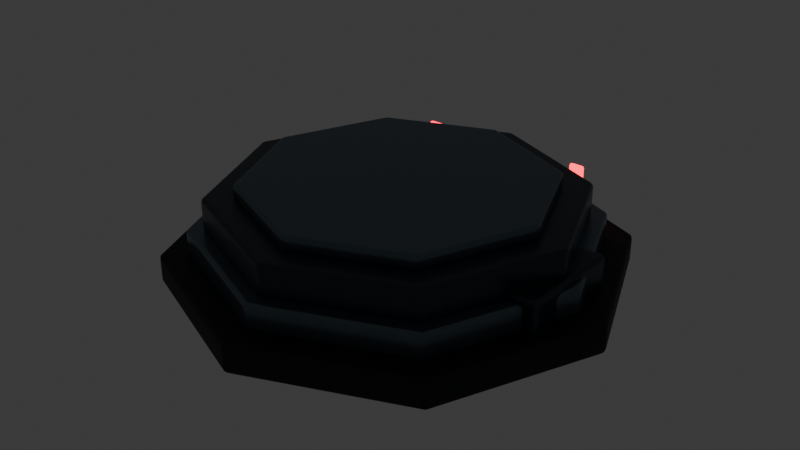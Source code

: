 # Source: watcher_base.blend  (saved by Blender 5.2.44; exported with 4.5.12 LTS)
import bpy
from mathutils import Matrix  # noqa: F401  (used for matrix-valued properties, if any)

bpy.ops.wm.read_factory_settings(use_empty=True)
scene = bpy.context.scene
scene.name = 'Scene'

# ---- collections
col_collection = bpy.data.collections.new('Collection'); scene.collection.children.link(col_collection)

# ---- materials (node trees are filled in below, after node groups)
mat_sentinel_recessed_carbon = bpy.data.materials.new('Sentinel recessed carbon')
mat_sentinel_recessed_carbon.diffuse_color = (0.006, 0.009, 0.014, 1.0)
mat_sentinel_graphite_bevels = bpy.data.materials.new('Sentinel graphite bevels')
mat_sentinel_graphite_bevels.diffuse_color = (0.12, 0.17, 0.21, 1.0)
mat_sentinel_obsidian_ceramic = bpy.data.materials.new('Sentinel obsidian ceramic')
mat_sentinel_obsidian_ceramic.diffuse_color = (0.027, 0.045, 0.065, 1.0)
mat_sentinel_ruby_power_channels = bpy.data.materials.new('Sentinel ruby power channels')
mat_sentinel_ruby_power_channels.diffuse_color = (1.0, 0.015, 0.047, 1.0)

# ---- material node trees
mat_sentinel_recessed_carbon.use_nodes = True; mat_sentinel_recessed_carbon.node_tree.nodes.clear()
_N = mat_sentinel_recessed_carbon.node_tree.nodes; _L = mat_sentinel_recessed_carbon.node_tree.links
n0 = _N.new('ShaderNodeBsdfPrincipled'); n0.name = 'Principled BSDF'; n0.location = (-200, 100)
n0.inputs[0].default_value = (0.006, 0.009, 0.014, 1.0)
n0.inputs[1].default_value = 0.1
n0.inputs[2].default_value = 0.65
n0.inputs[10].default_value = 0.005
n0.inputs[27].default_value = (0.006, 0.009, 0.014, 1.0)
n1 = _N.new('ShaderNodeOutputMaterial'); n1.name = 'Material Output'; n1.location = (200, 100)
_L.new(n0.outputs[0], n1.inputs[0])
n1.is_active_output = True
mat_sentinel_graphite_bevels.use_nodes = True; mat_sentinel_graphite_bevels.node_tree.nodes.clear()
_N = mat_sentinel_graphite_bevels.node_tree.nodes; _L = mat_sentinel_graphite_bevels.node_tree.links
n0 = _N.new('ShaderNodeBsdfPrincipled'); n0.name = 'Principled BSDF'; n0.location = (-200, 100)
n0.inputs[0].default_value = (0.12, 0.17, 0.21, 1.0)
n0.inputs[1].default_value = 0.7
n0.inputs[2].default_value = 0.28
n0.inputs[10].default_value = 0.005
n0.inputs[27].default_value = (0.12, 0.17, 0.21, 1.0)
n1 = _N.new('ShaderNodeOutputMaterial'); n1.name = 'Material Output'; n1.location = (200, 100)
_L.new(n0.outputs[0], n1.inputs[0])
n1.is_active_output = True
mat_sentinel_obsidian_ceramic.use_nodes = True; mat_sentinel_obsidian_ceramic.node_tree.nodes.clear()
_N = mat_sentinel_obsidian_ceramic.node_tree.nodes; _L = mat_sentinel_obsidian_ceramic.node_tree.links
n0 = _N.new('ShaderNodeBsdfPrincipled'); n0.name = 'Principled BSDF'; n0.location = (-200, 100)
n0.inputs[0].default_value = (0.027, 0.045, 0.065, 1.0)
n0.inputs[1].default_value = 0.45
n0.inputs[2].default_value = 0.32
n0.inputs[10].default_value = 0.005
n0.inputs[27].default_value = (0.027, 0.045, 0.065, 1.0)
n1 = _N.new('ShaderNodeOutputMaterial'); n1.name = 'Material Output'; n1.location = (200, 100)
_L.new(n0.outputs[0], n1.inputs[0])
n1.is_active_output = True
mat_sentinel_ruby_power_channels.use_nodes = True; mat_sentinel_ruby_power_channels.node_tree.nodes.clear()
_N = mat_sentinel_ruby_power_channels.node_tree.nodes; _L = mat_sentinel_ruby_power_channels.node_tree.links
n0 = _N.new('ShaderNodeBsdfPrincipled'); n0.name = 'Principled BSDF'; n0.location = (-200, 100)
n0.inputs[0].default_value = (1.0, 0.015, 0.047, 1.0)
n0.inputs[1].default_value = 0.2
n0.inputs[2].default_value = 0.25
n0.inputs[10].default_value = 0.005
n0.inputs[27].default_value = (1.0, 0.015, 0.047, 1.0)
n0.inputs[28].default_value = 4.0
n1 = _N.new('ShaderNodeOutputMaterial'); n1.name = 'Material Output'; n1.location = (200, 100)
_L.new(n0.outputs[0], n1.inputs[0])
n1.is_active_output = True

# ---- world
world_world = bpy.data.worlds.new('World'); scene.world = world_world
world_world.use_nodes = True; world_world.node_tree.nodes.clear()
_N = world_world.node_tree.nodes; _L = world_world.node_tree.links
n0 = _N.new('ShaderNodeOutputWorld'); n0.name = 'World Output'; n0.location = (200, 100)
n1 = _N.new('ShaderNodeBackground'); n1.name = 'Background'; n1.location = (-200, 100)
n1.inputs[0].default_value = (0.05088, 0.05088, 0.05088, 1.0)
_L.new(n1.outputs[0], n0.inputs[0])
n0.is_active_output = True
world_world.color = (0.05088, 0.05088, 0.05088)
world_world.sun_shadow_jitter_overblur = 0.0

# ---- meshes
me_cylinder = bpy.data.meshes.new('Cylinder')
me_cylinder.from_pydata([(0.0, 1.85, -0.12), (0.0, 1.85, 0.12), (1.308, 1.308, -0.12), (1.308, 1.308, 0.12), (1.85, 0.0, -0.12), (1.85, 0.0, 0.12), (1.308, -1.308, -0.12), (1.308, -1.308, 0.12), (0.0, -1.85, -0.12), (0.0, -1.85, 0.12), (-1.308, -1.308, -0.12), (-1.308, -1.308, 0.12), (-1.85, 0.0, -0.12), (-1.85, 0.0, 0.12), (-1.308, 1.308, -0.12), (-1.308, 1.308, 0.12)], [], [(0, 1, 3, 2), (2, 3, 5, 4), (4, 5, 7, 6), (6, 7, 9, 8), (8, 9, 11, 10), (10, 11, 13, 12), (3, 1, 15, 13, 11, 9, 7, 5), (12, 13, 15, 14), (14, 15, 1, 0), (0, 2, 4, 6, 8, 10, 12, 14)])
_uv = me_cylinder.uv_layers.new(name='UVMap')
_uv.uv.foreach_set('vector', [1.0, 0.5, 1.0, 1.0, 0.875, 1.0, 0.875, 0.5, 0.875, 0.5, 0.875, 1.0, 0.75, 1.0, 0.75, 0.5, 0.75, 0.5, 0.75, 1.0, 0.625, 1.0, 0.625, 0.5, 0.625, 0.5, 0.625, 1.0, 0.5, 1.0, 0.5, 0.5, 0.5, 0.5, 0.5, 1.0, 0.375, 1.0, 0.375, 0.5, 0.375, 0.5, 0.375, 1.0, 0.25, 1.0, 0.25, 0.5, 0.4197, 0.4197, 0.25, 0.49, 0.08029, 0.4197, 0.01, 0.25, 0.08029, 0.08029, 0.25, 0.01, 0.4197, 0.08029, 0.49, 0.25, 0.25, 0.5, 0.25, 1.0, 0.125, 1.0, 0.125, 0.5, 0.125, 0.5, 0.125, 1.0, 0.0, 1.0, 0.0, 0.5, 0.75, 0.49, 0.9197, 0.4197, 0.99, 0.25, 0.9197, 0.08029, 0.75, 0.01, 0.5803, 0.08029, 0.51, 0.25, 0.5803, 0.4197])
me_cylinder.materials.append(mat_sentinel_recessed_carbon)
me_cylinder.update()
me_cylinder_001 = bpy.data.meshes.new('Cylinder.001')
me_cylinder_001.from_pydata([(0.0, 1.63, -0.11), (0.0, 1.63, 0.11), (1.153, 1.153, -0.11), (1.153, 1.153, 0.11), (1.63, 0.0, -0.11), (1.63, 0.0, 0.11), (1.153, -1.153, -0.11), (1.153, -1.153, 0.11), (0.0, -1.63, -0.11), (0.0, -1.63, 0.11), (-1.153, -1.153, -0.11), (-1.153, -1.153, 0.11), (-1.63, 0.0, -0.11), (-1.63, 0.0, 0.11), (-1.153, 1.153, -0.11), (-1.153, 1.153, 0.11)], [], [(0, 1, 3, 2), (2, 3, 5, 4), (4, 5, 7, 6), (6, 7, 9, 8), (8, 9, 11, 10), (10, 11, 13, 12), (3, 1, 15, 13, 11, 9, 7, 5), (12, 13, 15, 14), (14, 15, 1, 0), (0, 2, 4, 6, 8, 10, 12, 14)])
_uv = me_cylinder_001.uv_layers.new(name='UVMap')
_uv.uv.foreach_set('vector', [1.0, 0.5, 1.0, 1.0, 0.875, 1.0, 0.875, 0.5, 0.875, 0.5, 0.875, 1.0, 0.75, 1.0, 0.75, 0.5, 0.75, 0.5, 0.75, 1.0, 0.625, 1.0, 0.625, 0.5, 0.625, 0.5, 0.625, 1.0, 0.5, 1.0, 0.5, 0.5, 0.5, 0.5, 0.5, 1.0, 0.375, 1.0, 0.375, 0.5, 0.375, 0.5, 0.375, 1.0, 0.25, 1.0, 0.25, 0.5, 0.4197, 0.4197, 0.25, 0.49, 0.08029, 0.4197, 0.01, 0.25, 0.08029, 0.08029, 0.25, 0.01, 0.4197, 0.08029, 0.49, 0.25, 0.25, 0.5, 0.25, 1.0, 0.125, 1.0, 0.125, 0.5, 0.125, 0.5, 0.125, 1.0, 0.0, 1.0, 0.0, 0.5, 0.75, 0.49, 0.9197, 0.4197, 0.99, 0.25, 0.9197, 0.08029, 0.75, 0.01, 0.5803, 0.08029, 0.51, 0.25, 0.5803, 0.4197])
me_cylinder_001.materials.append(mat_sentinel_graphite_bevels)
me_cylinder_001.update()
me_cylinder_002 = bpy.data.meshes.new('Cylinder.002')
me_cylinder_002.from_pydata([(0.0, 1.5, -0.135), (0.0, 1.5, 0.135), (1.061, 1.061, -0.135), (1.061, 1.061, 0.135), (1.5, 0.0, -0.135), (1.5, 0.0, 0.135), (1.061, -1.061, -0.135), (1.061, -1.061, 0.135), (0.0, -1.5, -0.135), (0.0, -1.5, 0.135), (-1.061, -1.061, -0.135), (-1.061, -1.061, 0.135), (-1.5, 0.0, -0.135), (-1.5, 0.0, 0.135), (-1.061, 1.061, -0.135), (-1.061, 1.061, 0.135)], [], [(0, 1, 3, 2), (2, 3, 5, 4), (4, 5, 7, 6), (6, 7, 9, 8), (8, 9, 11, 10), (10, 11, 13, 12), (3, 1, 15, 13, 11, 9, 7, 5), (12, 13, 15, 14), (14, 15, 1, 0), (0, 2, 4, 6, 8, 10, 12, 14)])
_uv = me_cylinder_002.uv_layers.new(name='UVMap')
_uv.uv.foreach_set('vector', [1.0, 0.5, 1.0, 1.0, 0.875, 1.0, 0.875, 0.5, 0.875, 0.5, 0.875, 1.0, 0.75, 1.0, 0.75, 0.5, 0.75, 0.5, 0.75, 1.0, 0.625, 1.0, 0.625, 0.5, 0.625, 0.5, 0.625, 1.0, 0.5, 1.0, 0.5, 0.5, 0.5, 0.5, 0.5, 1.0, 0.375, 1.0, 0.375, 0.5, 0.375, 0.5, 0.375, 1.0, 0.25, 1.0, 0.25, 0.5, 0.4197, 0.4197, 0.25, 0.49, 0.08029, 0.4197, 0.01, 0.25, 0.08029, 0.08029, 0.25, 0.01, 0.4197, 0.08029, 0.49, 0.25, 0.25, 0.5, 0.25, 1.0, 0.125, 1.0, 0.125, 0.5, 0.125, 0.5, 0.125, 1.0, 0.0, 1.0, 0.0, 0.5, 0.75, 0.49, 0.9197, 0.4197, 0.99, 0.25, 0.9197, 0.08029, 0.75, 0.01, 0.5803, 0.08029, 0.51, 0.25, 0.5803, 0.4197])
me_cylinder_002.materials.append(mat_sentinel_obsidian_ceramic)
me_cylinder_002.update()
me_cylinder_003 = bpy.data.meshes.new('Cylinder.003')
me_cylinder_003.from_pydata([(0.0, 1.26, -0.06), (0.0, 1.26, 0.06), (0.891, 0.891, -0.06), (0.891, 0.891, 0.06), (1.26, 0.0, -0.06), (1.26, 0.0, 0.06), (0.891, -0.891, -0.06), (0.891, -0.891, 0.06), (0.0, -1.26, -0.06), (0.0, -1.26, 0.06), (-0.891, -0.891, -0.06), (-0.891, -0.891, 0.06), (-1.26, 0.0, -0.06), (-1.26, 0.0, 0.06), (-0.891, 0.891, -0.06), (-0.891, 0.891, 0.06)], [], [(0, 1, 3, 2), (2, 3, 5, 4), (4, 5, 7, 6), (6, 7, 9, 8), (8, 9, 11, 10), (10, 11, 13, 12), (3, 1, 15, 13, 11, 9, 7, 5), (12, 13, 15, 14), (14, 15, 1, 0), (0, 2, 4, 6, 8, 10, 12, 14)])
_uv = me_cylinder_003.uv_layers.new(name='UVMap')
_uv.uv.foreach_set('vector', [1.0, 0.5, 1.0, 1.0, 0.875, 1.0, 0.875, 0.5, 0.875, 0.5, 0.875, 1.0, 0.75, 1.0, 0.75, 0.5, 0.75, 0.5, 0.75, 1.0, 0.625, 1.0, 0.625, 0.5, 0.625, 0.5, 0.625, 1.0, 0.5, 1.0, 0.5, 0.5, 0.5, 0.5, 0.5, 1.0, 0.375, 1.0, 0.375, 0.5, 0.375, 0.5, 0.375, 1.0, 0.25, 1.0, 0.25, 0.5, 0.4197, 0.4197, 0.25, 0.49, 0.08029, 0.4197, 0.01, 0.25, 0.08029, 0.08029, 0.25, 0.01, 0.4197, 0.08029, 0.49, 0.25, 0.25, 0.5, 0.25, 1.0, 0.125, 1.0, 0.125, 0.5, 0.125, 0.5, 0.125, 1.0, 0.0, 1.0, 0.0, 0.5, 0.75, 0.49, 0.9197, 0.4197, 0.99, 0.25, 0.9197, 0.08029, 0.75, 0.01, 0.5803, 0.08029, 0.51, 0.25, 0.5803, 0.4197])
me_cylinder_003.materials.append(mat_sentinel_graphite_bevels)
me_cylinder_003.update()
me_cube_001 = bpy.data.meshes.new('Cube.001')
me_cube_001.from_pydata([(-0.065, -0.02, -0.13), (-0.065, -0.02, 0.13), (-0.065, 0.02, -0.13), (-0.065, 0.02, 0.13), (0.065, -0.02, -0.13), (0.065, -0.02, 0.13), (0.065, 0.02, -0.13), (0.065, 0.02, 0.13)], [], [(0, 1, 3, 2), (2, 3, 7, 6), (6, 7, 5, 4), (4, 5, 1, 0), (2, 6, 4, 0), (7, 3, 1, 5)])
_uv = me_cube_001.uv_layers.new(name='UVMap')
_uv.uv.foreach_set('vector', [0.375, 0.0, 0.625, 0.0, 0.625, 0.25, 0.375, 0.25, 0.375, 0.25, 0.625, 0.25, 0.625, 0.5, 0.375, 0.5, 0.375, 0.5, 0.625, 0.5, 0.625, 0.75, 0.375, 0.75, 0.375, 0.75, 0.625, 0.75, 0.625, 1.0, 0.375, 1.0, 0.125, 0.5, 0.375, 0.5, 0.375, 0.75, 0.125, 0.75, 0.625, 0.5, 0.875, 0.5, 0.875, 0.75, 0.625, 0.75])
me_cube_001.materials.append(mat_sentinel_ruby_power_channels)
me_cube_001.update()
me_cube_002 = bpy.data.meshes.new('Cube.002')
me_cube_002.from_pydata([(-0.2, -0.45, -0.25), (-0.2, -0.45, 0.25), (-0.2, 0.45, -0.25), (-0.2, 0.45, 0.25), (0.2, -0.45, -0.25), (0.2, -0.45, 0.25), (0.2, 0.45, -0.25), (0.2, 0.45, 0.25)], [], [(0, 1, 3, 2), (2, 3, 7, 6), (6, 7, 5, 4), (4, 5, 1, 0), (2, 6, 4, 0), (7, 3, 1, 5)])
_uv = me_cube_002.uv_layers.new(name='UVMap')
_uv.uv.foreach_set('vector', [0.375, 0.0, 0.625, 0.0, 0.625, 0.25, 0.375, 0.25, 0.375, 0.25, 0.625, 0.25, 0.625, 0.5, 0.375, 0.5, 0.375, 0.5, 0.625, 0.5, 0.625, 0.75, 0.375, 0.75, 0.375, 0.75, 0.625, 0.75, 0.625, 1.0, 0.375, 1.0, 0.125, 0.5, 0.375, 0.5, 0.375, 0.75, 0.125, 0.75, 0.625, 0.5, 0.875, 0.5, 0.875, 0.75, 0.625, 0.75])
me_cube_002.materials.append(mat_sentinel_obsidian_ceramic)
me_cube_002.update()
me_cube_003 = bpy.data.meshes.new('Cube.003')
me_cube_003.from_pydata([(-0.065, -0.02, -0.13), (-0.065, -0.02, 0.13), (-0.065, 0.02, -0.13), (-0.065, 0.02, 0.13), (0.065, -0.02, -0.13), (0.065, -0.02, 0.13), (0.065, 0.02, -0.13), (0.065, 0.02, 0.13)], [], [(0, 1, 3, 2), (2, 3, 7, 6), (6, 7, 5, 4), (4, 5, 1, 0), (2, 6, 4, 0), (7, 3, 1, 5)])
_uv = me_cube_003.uv_layers.new(name='UVMap')
_uv.uv.foreach_set('vector', [0.375, 0.0, 0.625, 0.0, 0.625, 0.25, 0.375, 0.25, 0.375, 0.25, 0.625, 0.25, 0.625, 0.5, 0.375, 0.5, 0.375, 0.5, 0.625, 0.5, 0.625, 0.75, 0.375, 0.75, 0.375, 0.75, 0.625, 0.75, 0.625, 1.0, 0.375, 1.0, 0.125, 0.5, 0.375, 0.5, 0.375, 0.75, 0.125, 0.75, 0.625, 0.5, 0.875, 0.5, 0.875, 0.75, 0.625, 0.75])
me_cube_003.materials.append(mat_sentinel_ruby_power_channels)
me_cube_003.update()
me_cube_004 = bpy.data.meshes.new('Cube.004')
me_cube_004.from_pydata([(-0.2, -0.45, -0.25), (-0.2, -0.45, 0.25), (-0.2, 0.45, -0.25), (-0.2, 0.45, 0.25), (0.2, -0.45, -0.25), (0.2, -0.45, 0.25), (0.2, 0.45, -0.25), (0.2, 0.45, 0.25)], [], [(0, 1, 3, 2), (2, 3, 7, 6), (6, 7, 5, 4), (4, 5, 1, 0), (2, 6, 4, 0), (7, 3, 1, 5)])
_uv = me_cube_004.uv_layers.new(name='UVMap')
_uv.uv.foreach_set('vector', [0.375, 0.0, 0.625, 0.0, 0.625, 0.25, 0.375, 0.25, 0.375, 0.25, 0.625, 0.25, 0.625, 0.5, 0.375, 0.5, 0.375, 0.5, 0.625, 0.5, 0.625, 0.75, 0.375, 0.75, 0.375, 0.75, 0.625, 0.75, 0.625, 1.0, 0.375, 1.0, 0.125, 0.5, 0.375, 0.5, 0.375, 0.75, 0.125, 0.75, 0.625, 0.5, 0.875, 0.5, 0.875, 0.75, 0.625, 0.75])
me_cube_004.materials.append(mat_sentinel_obsidian_ceramic)
me_cube_004.update()

# ---- objects
ob_octagonal_foundation = bpy.data.objects.new('Octagonal foundation', me_cylinder)
ob_octagonal_foundation_001 = bpy.data.objects.new('Octagonal foundation.001', me_cylinder_001)
ob_octagonal_foundation_002 = bpy.data.objects.new('Octagonal foundation.002', me_cylinder_002)
ob_octagonal_foundation_003 = bpy.data.objects.new('Octagonal foundation.003', me_cylinder_003)
ob_front_power_inlet = bpy.data.objects.new('Front power inlet', me_cube_001)
ob_foot_clamp = bpy.data.objects.new('Foot clamp', me_cube_002)
ob_front_power_inlet_001 = bpy.data.objects.new('Front power inlet.001', me_cube_003)
ob_foot_clamp_001 = bpy.data.objects.new('Foot clamp.001', me_cube_004)

# ---- transforms, parenting, visibility, modifiers, constraints
ob_octagonal_foundation.location = (0.0, 0.0, 0.12)
_m = ob_octagonal_foundation.modifiers.new('Machined edge highlights', 'BEVEL')
_m.width = 0.035
_m.width_pct = 0.035
_m.segments = 3
_m = ob_octagonal_foundation.modifiers.new('Weighted corner normals', 'WEIGHTED_NORMAL')
ob_octagonal_foundation_001.location = (0.0, 0.0, 0.34)
_m = ob_octagonal_foundation_001.modifiers.new('Machined edge highlights', 'BEVEL')
_m.width = 0.035
_m.width_pct = 0.035
_m.segments = 3
_m = ob_octagonal_foundation_001.modifiers.new('Weighted corner normals', 'WEIGHTED_NORMAL')
ob_octagonal_foundation_002.location = (0.0, 0.0, 0.57)
_m = ob_octagonal_foundation_002.modifiers.new('Machined edge highlights', 'BEVEL')
_m.width = 0.035
_m.width_pct = 0.035
_m.segments = 3
_m = ob_octagonal_foundation_002.modifiers.new('Weighted corner normals', 'WEIGHTED_NORMAL')
ob_octagonal_foundation_003.location = (0.0, 0.0, 0.75)
_m = ob_octagonal_foundation_003.modifiers.new('Machined edge highlights', 'BEVEL')
_m.width = 0.035
_m.width_pct = 0.035
_m.segments = 3
_m = ob_octagonal_foundation_003.modifiers.new('Weighted corner normals', 'WEIGHTED_NORMAL')
ob_front_power_inlet.location = (-0.72, 1.37, 0.52)
_m = ob_front_power_inlet.modifiers.new('Machined edge highlights', 'BEVEL')
_m.width = 0.035
_m.width_pct = 0.035
_m.segments = 3
_m = ob_front_power_inlet.modifiers.new('Weighted corner normals', 'WEIGHTED_NORMAL')
ob_foot_clamp.location = (-1.35, 0.0, 0.25)
_m = ob_foot_clamp.modifiers.new('Machined edge highlights', 'BEVEL')
_m.width = 0.035
_m.width_pct = 0.035
_m.segments = 3
_m = ob_foot_clamp.modifiers.new('Weighted corner normals', 'WEIGHTED_NORMAL')
ob_front_power_inlet_001.location = (0.72, 1.37, 0.52)
_m = ob_front_power_inlet_001.modifiers.new('Machined edge highlights', 'BEVEL')
_m.width = 0.035
_m.width_pct = 0.035
_m.segments = 3
_m = ob_front_power_inlet_001.modifiers.new('Weighted corner normals', 'WEIGHTED_NORMAL')
ob_foot_clamp_001.location = (1.35, 0.0, 0.25)
_m = ob_foot_clamp_001.modifiers.new('Machined edge highlights', 'BEVEL')
_m.width = 0.035
_m.width_pct = 0.035
_m.segments = 3
_m = ob_foot_clamp_001.modifiers.new('Weighted corner normals', 'WEIGHTED_NORMAL')

# ---- collection membership
col_collection.objects.link(ob_octagonal_foundation)
col_collection.objects.link(ob_octagonal_foundation_001)
col_collection.objects.link(ob_octagonal_foundation_002)
col_collection.objects.link(ob_octagonal_foundation_003)
col_collection.objects.link(ob_front_power_inlet)
col_collection.objects.link(ob_foot_clamp)
col_collection.objects.link(ob_front_power_inlet_001)
col_collection.objects.link(ob_foot_clamp_001)

# ---- scene / render settings (as saved in the file)
scene.frame_start = 1; scene.frame_end = 250; scene.frame_set(1)
scene.render.engine = 'BLENDER_EEVEE_NEXT'
scene.render.bake_bias = 0.0
scene.render.bake_samples = 0
scene.render.compositor_device = 'GPU'
scene.eevee.use_volume_custom_range = False
scene.eevee.fast_gi_thickness_near = 0.1
scene.eevee.fast_gi_thickness_far = 0.0
scene.eevee.ray_tracing_options.screen_trace_thickness = 0.1
bpy.context.view_layer.update()

# ---- added for rendering (the .blend has no active camera): camera
cam_auto = bpy.data.cameras.new('AutoCamera')
cam_auto.lens = 50.0
cam_auto.sensor_width = 36.0
cam_auto.clip_end = 1000.0
ob_auto_camera = bpy.data.objects.new('AutoCamera', cam_auto)
scene.collection.objects.link(ob_auto_camera)
ob_auto_camera.location = (4.88192, -5.85689, 4.30959)
ob_auto_camera.rotation_euler = (1.09748, -7.21219e-08, 0.694738)
scene.camera = ob_auto_camera
bpy.context.view_layer.update()

